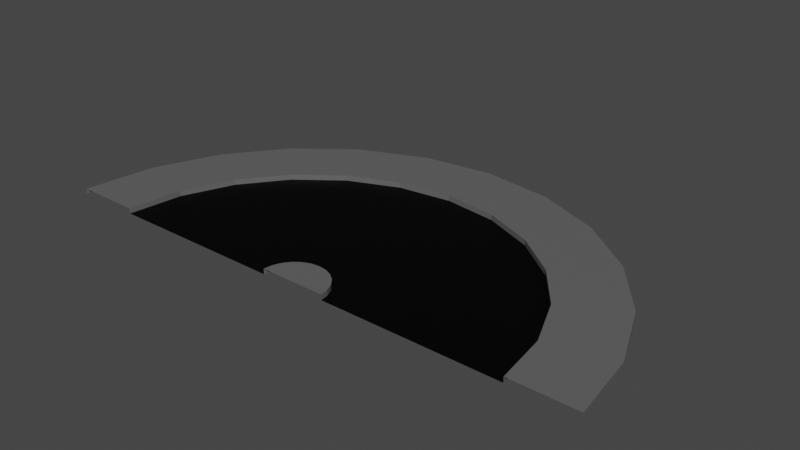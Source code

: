 # Source: end_02.blend  (saved by Blender 2.80.75; exported with 4.5.12 LTS)
import bpy
from mathutils import Matrix  # noqa: F401  (used for matrix-valued properties, if any)

bpy.ops.wm.read_factory_settings(use_empty=True)
scene = bpy.context.scene
scene.name = 'Scene'

# ---- collections
col_collection = bpy.data.collections.new('Collection'); scene.collection.children.link(col_collection)

# ---- images (referenced by path relative to the original .blend; pixels are not part of the script)
import os
ASSET_DIR = os.environ.get("B2B_ASSET_DIR", "")  # directory of the original .blend (textures are referenced by path, not embedded)
HERE = os.path.dirname(os.path.abspath(__file__))  # packed textures are extracted next to this script under _unpacked/

def load_image(name, relpath, width, height, colorspace="sRGB"):
    """Load a texture the original file referenced (path relative to the .blend, or extracted next to this script)."""
    p = next((c for c in (os.path.join(HERE, relpath), os.path.join(ASSET_DIR, relpath)) if relpath and os.path.exists(c)), "")
    if p:
        img = bpy.data.images.load(p, check_existing=True)
        img.name = name
    else:  # same state as the original file: an image datablock whose file is absent (Cycles renders it pink)
        img = bpy.data.images.new(name, width, height)
        img.source = "FILE"
        img.filepath = "//" + (relpath or name)
    img.colorspace_settings.name = colorspace
    return img
img_end_01 = load_image('end_01', 'end_02.png', 1024, 1024, 'sRGB')

# ---- materials (node trees are filled in below, after node groups)
mat_material_001 = bpy.data.materials.new('Material.001')
mat_material_002 = bpy.data.materials.new('Material.002')
mat_material_003 = bpy.data.materials.new('Material.003')

# ---- material node trees
mat_material_001.use_nodes = True; mat_material_001.node_tree.nodes.clear()
_N = mat_material_001.node_tree.nodes; _L = mat_material_001.node_tree.links
n0 = _N.new('ShaderNodeOutputMaterial'); n0.name = 'Material Output'; n0.location = (300, 300)
n1 = _N.new('ShaderNodeBsdfPrincipled'); n1.name = 'Principled BSDF'; n1.location = (10, 300)
n1.distribution = 'GGX'
n1.subsurface_method = 'BURLEY'
n1.inputs[0].default_value = (1.0, 1.0, 1.0, 1.0)
n1.inputs[3].default_value = 1.45
n1.inputs[27].default_value = (0.0, 0.0, 0.0, 1.0)
n1.inputs[28].default_value = 1.0
n2 = _N.new('ShaderNodeTexImage'); n2.name = 'Image Texture'; n2.location = (-4, 597)
n2.image = img_end_01
_L.new(n1.outputs[0], n0.inputs[0])
n0.is_active_output = True
mat_material_002.use_nodes = True; mat_material_002.node_tree.nodes.clear()
_N = mat_material_002.node_tree.nodes; _L = mat_material_002.node_tree.links
n0 = _N.new('ShaderNodeOutputMaterial'); n0.name = 'Material Output'; n0.location = (300, 300)
n1 = _N.new('ShaderNodeBsdfPrincipled'); n1.name = 'Principled BSDF'; n1.location = (10, 300)
n1.distribution = 'GGX'
n1.subsurface_method = 'BURLEY'
n1.inputs[0].default_value = (0.0, 0.0, 0.0, 1.0)
n1.inputs[3].default_value = 1.45
n1.inputs[13].default_value = 0.1261
n1.inputs[27].default_value = (0.0, 0.0, 0.0, 1.0)
n1.inputs[28].default_value = 1.0
n2 = _N.new('ShaderNodeTexImage'); n2.name = 'Image Texture'; n2.location = (24, 586)
n2.image = img_end_01
_L.new(n1.outputs[0], n0.inputs[0])
n0.is_active_output = True
mat_material_003.use_nodes = True; mat_material_003.node_tree.nodes.clear()
_N = mat_material_003.node_tree.nodes; _L = mat_material_003.node_tree.links
n0 = _N.new('ShaderNodeOutputMaterial'); n0.name = 'Material Output'; n0.location = (300, 300)
n1 = _N.new('ShaderNodeBsdfPrincipled'); n1.name = 'Principled BSDF'; n1.location = (10, 300)
n1.distribution = 'GGX'
n1.subsurface_method = 'BURLEY'
n1.inputs[0].default_value = (0.1193, 0.1193, 0.1193, 1.0)
n1.inputs[3].default_value = 1.45
n1.inputs[27].default_value = (0.0, 0.0, 0.0, 1.0)
n1.inputs[28].default_value = 1.0
n2 = _N.new('ShaderNodeTexImage'); n2.name = 'Image Texture'; n2.location = (20, 595)
n2.image = img_end_01
_L.new(n1.outputs[0], n0.inputs[0])
n0.is_active_output = True

# ---- world
world_world = bpy.data.worlds.new('World'); scene.world = world_world
world_world.use_nodes = True; world_world.node_tree.nodes.clear()
_N = world_world.node_tree.nodes; _L = world_world.node_tree.links
n0 = _N.new('ShaderNodeOutputWorld'); n0.name = 'World Output'; n0.location = (300, 300)
n1 = _N.new('ShaderNodeBackground'); n1.name = 'Background'; n1.location = (10, 300)
n1.inputs[0].default_value = (0.05088, 0.05088, 0.05088, 1.0)
_L.new(n1.outputs[0], n0.inputs[0])
n0.is_active_output = True
world_world.color = (0.05088, 0.05088, 0.05088)
world_world.use_sun_shadow = False
world_world.sun_shadow_jitter_overblur = 0.0

# ---- meshes
me_plane = bpy.data.meshes.new('Plane')
me_plane.from_pydata([(-3.912, 0.0, -1.863e-09), (-0.6096, 0.0, -1.863e-09), (-3.912, 0.0, 0.1), (-5.132, 0.0, 0.1), (-5.132, 0.0, -1.863e-09), (-0.5888, 0.1578, 0.1), (-4.957, 1.328, -1.863e-09), (-4.957, 1.328, 0.1), (-3.779, 1.013, 0.1), (-0.6096, 0.0, 0.1), (-0.5888, 0.1578, -1.863e-09), (-3.779, 1.013, -1.863e-09), (-0.5279, 0.3048, 0.1), (-4.444, 2.566, -1.863e-09), (-4.444, 2.566, 0.1), (-3.388, 1.956, 0.1), (-0.5279, 0.3048, -1.863e-09), (-3.388, 1.956, -1.863e-09), (-0.4311, 0.4311, 0.1), (-3.629, 3.629, -1.863e-09), (-3.629, 3.629, 0.1), (-2.766, 2.766, 0.1), (-0.4311, 0.4311, -1.863e-09), (-2.766, 2.766, -1.863e-09), (-0.3048, 0.5279, 0.1), (-2.566, 4.444, -1.863e-09), (-2.566, 4.444, 0.1), (-1.956, 3.388, 0.1), (-0.3048, 0.5279, -1.863e-09), (-1.956, 3.388, -1.863e-09), (-0.1578, 0.5888, 0.1), (-1.328, 4.957, -1.863e-09), (-1.328, 4.957, 0.1), (-1.013, 3.779, 0.1), (-0.1578, 0.5888, -1.863e-09), (-1.013, 3.779, -1.863e-09), (0.0, 0.6096, 0.1), (0.0, 5.132, -1.863e-09), (0.0, 5.132, 0.1), (0.0, 3.912, 0.1), (-2.98e-08, 0.6096, -1.863e-09), (0.0, 3.912, -1.863e-09), (0.1578, 0.5888, 0.1), (1.328, 4.957, -1.863e-09), (1.328, 4.957, 0.1), (1.013, 3.779, 0.1), (0.1578, 0.5888, -1.863e-09), (1.013, 3.779, -1.863e-09), (0.3048, 0.5279, 0.1), (2.566, 4.444, -1.863e-09), (2.566, 4.444, 0.1), (1.956, 3.388, 0.1), (0.3048, 0.5279, -1.863e-09), (1.956, 3.388, -1.863e-09), (0.4311, 0.4311, 0.1), (3.629, 3.629, -1.863e-09), (3.629, 3.629, 0.1), (2.766, 2.766, 0.1), (0.4311, 0.4311, -1.863e-09), (2.766, 2.766, -1.863e-09), (0.5279, 0.3048, 0.1), (4.444, 2.566, -1.863e-09), (4.444, 2.566, 0.1), (3.388, 1.956, 0.1), (0.5279, 0.3048, -1.863e-09), (3.388, 1.956, -1.863e-09), (0.5888, 0.1578, 0.1), (4.957, 1.328, -1.863e-09), (4.957, 1.328, 0.1), (3.779, 1.013, 0.1), (0.5888, 0.1578, -1.863e-09), (3.779, 1.013, -1.863e-09), (-1.151e-07, -3.085e-08, 0.1), (0.6096, 0.0, 0.1), (5.132, -1.192e-07, -1.863e-09), (5.132, -1.192e-07, 0.1), (3.912, 0.0, 0.1), (0.6096, 5.96e-08, -1.863e-09), (3.912, 0.0, -1.863e-09)], [], [(3, 7, 6, 4), (0, 11, 8, 2), (9, 5, 10, 1), (2, 8, 7, 3), (1, 10, 11, 0), (72, 5, 9), (8, 15, 14, 7), (5, 12, 16, 10), (11, 17, 15, 8), (7, 14, 13, 6), (72, 12, 5), (10, 16, 17, 11), (17, 23, 21, 15), (14, 20, 19, 13), (72, 18, 12), (16, 22, 23, 17), (15, 21, 20, 14), (12, 18, 22, 16), (23, 29, 27, 21), (20, 26, 25, 19), (72, 24, 18), (22, 28, 29, 23), (21, 27, 26, 20), (18, 24, 28, 22), (29, 35, 33, 27), (26, 32, 31, 25), (72, 30, 24), (28, 34, 35, 29), (27, 33, 32, 26), (24, 30, 34, 28), (35, 41, 39, 33), (32, 38, 37, 31), (72, 36, 30), (34, 40, 41, 35), (33, 39, 38, 32), (30, 36, 40, 34), (38, 44, 43, 37), (72, 42, 36), (40, 46, 47, 41), (39, 45, 44, 38), (36, 42, 46, 40), (41, 47, 45, 39), (72, 48, 42), (46, 52, 53, 47), (45, 51, 50, 44), (42, 48, 52, 46), (47, 53, 51, 45), (44, 50, 49, 43), (52, 58, 59, 53), (51, 57, 56, 50), (48, 54, 58, 52), (53, 59, 57, 51), (50, 56, 55, 49), (72, 54, 48), (58, 64, 65, 59), (57, 63, 62, 56), (54, 60, 64, 58), (59, 65, 63, 57), (56, 62, 61, 55), (72, 60, 54), (64, 70, 71, 65), (63, 69, 68, 62), (60, 66, 70, 64), (65, 71, 69, 63), (62, 68, 67, 61), (72, 66, 60), (69, 76, 75, 68), (66, 73, 77, 70), (71, 78, 76, 69), (68, 75, 74, 67), (72, 73, 66), (70, 77, 78, 71)])
me_plane.polygons.foreach_set('material_index', [2, 2, 2, 2, 1, 2, 2, 2, 2, 2, 2, 1, 2, 2, 2, 1, 2, 2, 2, 2, 2, 1, 2, 2, 2, 2, 2, 1, 2, 2, 2, 2, 2, 1, 2, 2, 2, 2, 1, 2, 2, 2, 2, 1, 2, 2, 2, 2, 1, 2, 2, 2, 2, 2, 1, 2, 2, 2, 2, 2, 1, 2, 2, 2, 2, 2, 2, 2, 2, 2, 2, 1])
_uv = me_plane.uv_layers.new(name='UVMap')
_uv.uv.foreach_set('vector', [0.8937, 0.2172, 0.8937, 0.4314, 0.8694, 0.4314, 0.8694, 0.2172, 0.3148, 0.999, 0.2115, 0.999, 0.2115, 0.974, 0.3148, 0.974, 0.999, 0.1361, 0.999, 0.1612, 0.9747, 0.1612, 0.9747, 0.1361, 0.4201, 0.001001, 0.4201, 0.2152, 0.2115, 0.2152, 0.2115, 0.001001, 0.8411, 0.4314, 0.7378, 0.4314, 0.7378, 0.2172, 0.8411, 0.2172, 0.5283, 0.999, 0.6306, 0.999, 0.6306, 0.975, 0.2095, 0.4334, 0.2095, 0.6476, 0.001001, 0.6476, 0.001001, 0.4334, 0.9727, 0.1361, 0.9727, 0.1612, 0.9484, 0.1612, 0.9484, 0.1361, 0.2095, 0.999, 0.1063, 0.999, 0.1063, 0.974, 0.2095, 0.974, 0.8937, 0.6496, 0.8937, 0.8639, 0.8694, 0.8639, 0.8694, 0.6496, 0.6296, 0.974, 0.5273, 0.998, 0.5273, 0.974, 0.4221, 0.7558, 0.4221, 0.6496, 0.6306, 0.6496, 0.6306, 0.7558, 0.9464, 0.4334, 0.9464, 0.5395, 0.9221, 0.5395, 0.9221, 0.4334, 0.8411, 0.9179, 0.6326, 0.9179, 0.6326, 0.8929, 0.8411, 0.8929, 0.9464, 0.7588, 0.9231, 0.8639, 0.9464, 0.8639, 0.7358, 0.4314, 0.6326, 0.4314, 0.6326, 0.2172, 0.7358, 0.2172, 0.4201, 0.6496, 0.4201, 0.8639, 0.2115, 0.8639, 0.2115, 0.6496, 0.999, 0.1091, 0.999, 0.1341, 0.9747, 0.1341, 0.9747, 0.1091, 0.9464, 0.972, 0.8431, 0.972, 0.8431, 0.9469, 0.9464, 0.9469, 0.8674, 0.6496, 0.8674, 0.8639, 0.8431, 0.8639, 0.8431, 0.6496, 0.9221, 0.8629, 0.9454, 0.7578, 0.9221, 0.7578, 0.6326, 0.5395, 0.6326, 0.4334, 0.8411, 0.4334, 0.8411, 0.5395, 0.6306, 0.2172, 0.6306, 0.4314, 0.4221, 0.4314, 0.4221, 0.2172, 0.9727, 0.1091, 0.9727, 0.1341, 0.9484, 0.1341, 0.9484, 0.1091, 0.9464, 0.3253, 0.9464, 0.4314, 0.9221, 0.4314, 0.9221, 0.3253, 0.8411, 0.972, 0.6326, 0.972, 0.6326, 0.9469, 0.8411, 0.9469, 0.4231, 0.999, 0.5253, 0.975, 0.5253, 0.999, 0.8411, 0.7558, 0.7378, 0.7558, 0.7378, 0.5415, 0.8411, 0.5415, 0.2095, 0.2172, 0.2095, 0.4314, 0.001001, 0.4314, 0.001001, 0.2172, 0.999, 0.08208, 0.999, 0.1071, 0.9747, 0.1071, 0.9747, 0.08208, 0.9464, 0.9179, 0.8431, 0.9179, 0.8431, 0.8929, 0.9464, 0.8929, 0.8674, 0.4334, 0.8674, 0.6476, 0.8431, 0.6476, 0.8431, 0.4334, 0.5243, 0.974, 0.4221, 0.998, 0.4221, 0.974, 0.2115, 0.972, 0.2115, 0.8659, 0.4201, 0.8659, 0.4201, 0.972, 0.8411, 0.001001, 0.8411, 0.2152, 0.6326, 0.2152, 0.6326, 0.001001, 0.9727, 0.08208, 0.9727, 0.1071, 0.9484, 0.1071, 0.9484, 0.08208, 0.8674, 0.2172, 0.8674, 0.4314, 0.8431, 0.4314, 0.8431, 0.2172, 0.9464, 0.6507, 0.9231, 0.7558, 0.9464, 0.7558, 0.001001, 0.972, 0.001001, 0.8659, 0.2095, 0.8659, 0.2095, 0.972, 0.4201, 0.4334, 0.4201, 0.6476, 0.2115, 0.6476, 0.2115, 0.4334, 0.999, 0.05506, 0.999, 0.08008, 0.9747, 0.08008, 0.9747, 0.05506, 0.9464, 0.2172, 0.9464, 0.3233, 0.9221, 0.3233, 0.9221, 0.2172, 0.9221, 0.7548, 0.9454, 0.6496, 0.9221, 0.6496, 0.4221, 0.972, 0.4221, 0.8659, 0.6306, 0.8659, 0.6306, 0.972, 0.2095, 0.001001, 0.2095, 0.2152, 0.001001, 0.2152, 0.001001, 0.001001, 0.9727, 0.05506, 0.9727, 0.08008, 0.9484, 0.08008, 0.9484, 0.05506, 0.9201, 0.6496, 0.9201, 0.7558, 0.8957, 0.7558, 0.8957, 0.6496, 0.8411, 0.9449, 0.6326, 0.9449, 0.6326, 0.9199, 0.8411, 0.9199, 0.7358, 0.7558, 0.6326, 0.7558, 0.6326, 0.5415, 0.7358, 0.5415, 0.6306, 0.001001, 0.6306, 0.2152, 0.4221, 0.2152, 0.4221, 0.001001, 0.999, 0.02803, 0.999, 0.05305, 0.9747, 0.05305, 0.9747, 0.02803, 0.9464, 0.8909, 0.8431, 0.8909, 0.8431, 0.8659, 0.9464, 0.8659, 0.9201, 0.4334, 0.9201, 0.6476, 0.8957, 0.6476, 0.8957, 0.4334, 0.3178, 0.999, 0.4201, 0.975, 0.4201, 0.999, 0.4221, 0.8639, 0.4221, 0.7578, 0.6306, 0.7578, 0.6306, 0.8639, 0.2095, 0.6496, 0.2095, 0.8639, 0.001001, 0.8639, 0.001001, 0.6496, 0.9727, 0.02803, 0.9727, 0.05305, 0.9484, 0.05305, 0.9484, 0.02803, 0.9201, 0.7578, 0.9201, 0.8639, 0.8957, 0.8639, 0.8957, 0.7578, 0.8411, 0.8909, 0.6326, 0.8909, 0.6326, 0.8659, 0.8411, 0.8659, 0.4191, 0.974, 0.3168, 0.998, 0.3168, 0.974, 0.9464, 0.2152, 0.8431, 0.2152, 0.8431, 0.001001, 0.9464, 0.001001, 0.4201, 0.2172, 0.4201, 0.4314, 0.2115, 0.4314, 0.2115, 0.2172, 0.999, 0.001001, 0.999, 0.02603, 0.9747, 0.02603, 0.9747, 0.001001, 0.9464, 0.9449, 0.8431, 0.9449, 0.8431, 0.9199, 0.9464, 0.9199, 0.8937, 0.4334, 0.8937, 0.6476, 0.8694, 0.6476, 0.8694, 0.4334, 0.9464, 0.5425, 0.9464, 0.6476, 0.9231, 0.6476, 0.6306, 0.4334, 0.6306, 0.6476, 0.4221, 0.6476, 0.4221, 0.4334, 0.9727, 0.001001, 0.9727, 0.02603, 0.9484, 0.02603, 0.9484, 0.001001, 0.1043, 0.999, 0.001001, 0.999, 0.001001, 0.974, 0.1043, 0.974, 0.9201, 0.2172, 0.9201, 0.4314, 0.8957, 0.4314, 0.8957, 0.2172, 0.9221, 0.6466, 0.9454, 0.5415, 0.9221, 0.5415, 0.6326, 0.8639, 0.6326, 0.7578, 0.8411, 0.7578, 0.8411, 0.8639])
me_plane.materials.append(mat_material_001)
me_plane.materials.append(mat_material_002)
me_plane.materials.append(mat_material_003)
me_plane.use_remesh_preserve_volume = False
me_plane.use_remesh_preserve_attributes = False
me_plane.use_mirror_vertex_groups = False
me_plane.update()

# ---- objects
ob_plane = bpy.data.objects.new('Plane', me_plane)

# ---- transforms, parenting, visibility, modifiers, constraints
ob_plane.location = (0.0, 0.0, 0.0)
ob_plane.lineart.crease_threshold = 0.0

# ---- collection membership
col_collection.objects.link(ob_plane)

# ---- scene / render settings (as saved in the file)
scene.frame_start = 1; scene.frame_end = 10000; scene.frame_set(0)
scene.render.engine = 'CYCLES'
scene.render.image_settings.file_format = 'FFMPEG'
scene.render.image_settings.color_mode = 'RGB'
scene.render.image_settings.compression = 0
scene.render.fps = 3
scene.render.fps_base = 0.1
scene.cycles.use_denoising = False
scene.cycles.samples = 128
scene.cycles.sampling_pattern = 'TABULATED_SOBOL'
scene.cycles.use_adaptive_sampling = False
scene.cycles.use_light_tree = False
scene.view_settings.look = 'High Contrast'
scene.view_settings.view_transform = 'Filmic'
bpy.context.view_layer.update()

# ---- added for rendering (the .blend has no active camera and no usable light): camera, sun
cam_auto = bpy.data.cameras.new('AutoCamera')
cam_auto.lens = 50.0
cam_auto.sensor_width = 36.0
cam_auto.clip_end = 1000.0
ob_auto_camera = bpy.data.objects.new('AutoCamera', cam_auto)
scene.collection.objects.link(ob_auto_camera)
ob_auto_camera.location = (10.617, -10.1746, 8.54359)
ob_auto_camera.rotation_euler = (1.09748, -7.21219e-08, 0.694738)
scene.camera = ob_auto_camera
light_auto_sun = bpy.data.lights.new('AutoSun', 'SUN')
light_auto_sun.energy = 3.0
light_auto_sun.angle = 0.0523599
ob_auto_sun = bpy.data.objects.new('AutoSun', light_auto_sun)
scene.collection.objects.link(ob_auto_sun)
ob_auto_sun.rotation_euler = (0.872665, 0.174533, 0.523599)
bpy.context.view_layer.update()
